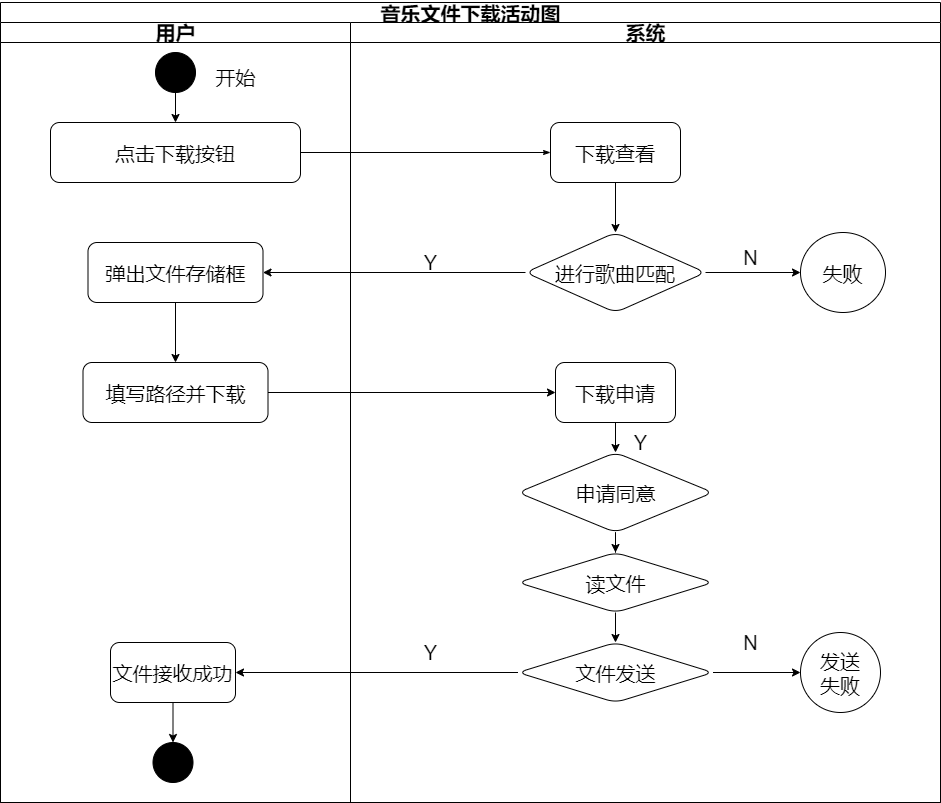

The diagram above was exported from draw.io. Its source (the exported page's mxGraphModel, read from the mxfile embedded in the PNG):
<mxGraphModel dx="1536" dy="1044" grid="1" gridSize="10" guides="1" tooltips="1" connect="1" arrows="1" fold="1" page="1" pageScale="1" pageWidth="1100" pageHeight="850" background="#ffffff" math="0" shadow="0">
  <root>
    <mxCell id="0" />
    <mxCell id="1" parent="0" />
    <mxCell id="77e6c97f196da883-1" value="音乐文件下载活动图" style="swimlane;html=1;childLayout=stackLayout;startSize=20;rounded=0;shadow=0;labelBackgroundColor=none;strokeWidth=1;fontFamily=Verdana;fontSize=20;align=center;" parent="1" vertex="1">
      <mxGeometry x="80" y="10" width="940" height="800" as="geometry" />
    </mxCell>
    <mxCell id="77e6c97f196da883-2" value="用户" style="swimlane;html=1;startSize=20;fontSize=20;" parent="77e6c97f196da883-1" vertex="1">
      <mxGeometry y="20" width="350" height="780" as="geometry" />
    </mxCell>
    <mxCell id="77e6c97f196da883-8" value="点击下载按钮" style="rounded=1;whiteSpace=wrap;html=1;shadow=0;labelBackgroundColor=none;strokeWidth=1;fontFamily=Verdana;fontSize=20;align=center;" parent="77e6c97f196da883-2" vertex="1">
      <mxGeometry x="50" y="100" width="250" height="60" as="geometry" />
    </mxCell>
    <mxCell id="f2BL39C4he81xzCLj5s_-4" style="edgeStyle=orthogonalEdgeStyle;rounded=0;orthogonalLoop=1;jettySize=auto;html=1;exitX=0.5;exitY=1;exitDx=0;exitDy=0;entryX=0.5;entryY=0;entryDx=0;entryDy=0;fontSize=20;" edge="1" parent="77e6c97f196da883-2" source="f2BL39C4he81xzCLj5s_-1" target="77e6c97f196da883-8">
      <mxGeometry relative="1" as="geometry" />
    </mxCell>
    <mxCell id="f2BL39C4he81xzCLj5s_-1" value="" style="ellipse;whiteSpace=wrap;html=1;aspect=fixed;fontSize=20;fillColor=#000000;" vertex="1" parent="77e6c97f196da883-2">
      <mxGeometry x="155" y="30" width="40" height="40" as="geometry" />
    </mxCell>
    <mxCell id="f2BL39C4he81xzCLj5s_-3" value="开始" style="text;html=1;align=center;verticalAlign=middle;resizable=0;points=[];autosize=1;fontSize=20;" vertex="1" parent="77e6c97f196da883-2">
      <mxGeometry x="205" y="40" width="60" height="30" as="geometry" />
    </mxCell>
    <mxCell id="f2BL39C4he81xzCLj5s_-25" value="弹出文件存储框" style="whiteSpace=wrap;html=1;rounded=1;shadow=0;fontFamily=Verdana;fontSize=20;strokeWidth=1;" vertex="1" parent="77e6c97f196da883-2">
      <mxGeometry x="87.5" y="220" width="175" height="60" as="geometry" />
    </mxCell>
    <mxCell id="f2BL39C4he81xzCLj5s_-31" value="填写路径并下载" style="whiteSpace=wrap;html=1;rounded=1;shadow=0;fontFamily=Verdana;fontSize=20;strokeWidth=1;" vertex="1" parent="77e6c97f196da883-2">
      <mxGeometry x="82.5" y="340" width="185" height="60" as="geometry" />
    </mxCell>
    <mxCell id="f2BL39C4he81xzCLj5s_-32" value="" style="edgeStyle=orthogonalEdgeStyle;rounded=0;orthogonalLoop=1;jettySize=auto;html=1;fontSize=20;" edge="1" parent="77e6c97f196da883-2" source="f2BL39C4he81xzCLj5s_-25" target="f2BL39C4he81xzCLj5s_-31">
      <mxGeometry relative="1" as="geometry" />
    </mxCell>
    <mxCell id="f2BL39C4he81xzCLj5s_-50" value="" style="edgeStyle=orthogonalEdgeStyle;rounded=0;orthogonalLoop=1;jettySize=auto;html=1;fontSize=20;" edge="1" parent="77e6c97f196da883-2" source="f2BL39C4he81xzCLj5s_-42">
      <mxGeometry relative="1" as="geometry">
        <mxPoint x="172.5" y="720" as="targetPoint" />
      </mxGeometry>
    </mxCell>
    <mxCell id="f2BL39C4he81xzCLj5s_-42" value="文件接收成功" style="whiteSpace=wrap;html=1;rounded=1;shadow=0;fontFamily=Verdana;fontSize=20;strokeWidth=1;" vertex="1" parent="77e6c97f196da883-2">
      <mxGeometry x="110" y="620" width="125" height="60" as="geometry" />
    </mxCell>
    <mxCell id="f2BL39C4he81xzCLj5s_-51" value="" style="ellipse;whiteSpace=wrap;html=1;aspect=fixed;fontSize=20;fillColor=#000000;" vertex="1" parent="77e6c97f196da883-2">
      <mxGeometry x="152.5" y="720" width="40" height="40" as="geometry" />
    </mxCell>
    <mxCell id="77e6c97f196da883-26" style="edgeStyle=orthogonalEdgeStyle;rounded=1;html=1;labelBackgroundColor=none;startArrow=none;startFill=0;startSize=5;endArrow=classicThin;endFill=1;endSize=5;jettySize=auto;orthogonalLoop=1;strokeWidth=1;fontFamily=Verdana;fontSize=20;" parent="77e6c97f196da883-1" source="77e6c97f196da883-8" target="77e6c97f196da883-11" edge="1">
      <mxGeometry relative="1" as="geometry" />
    </mxCell>
    <mxCell id="77e6c97f196da883-33" style="edgeStyle=orthogonalEdgeStyle;rounded=1;html=1;labelBackgroundColor=none;startArrow=none;startFill=0;startSize=5;endArrow=classicThin;endFill=1;endSize=5;jettySize=auto;orthogonalLoop=1;strokeWidth=1;fontFamily=Verdana;fontSize=20;" parent="77e6c97f196da883-1" target="77e6c97f196da883-15" edge="1">
      <mxGeometry relative="1" as="geometry">
        <mxPoint x="440" y="290" as="sourcePoint" />
      </mxGeometry>
    </mxCell>
    <mxCell id="77e6c97f196da883-39" style="edgeStyle=orthogonalEdgeStyle;rounded=1;html=1;labelBackgroundColor=none;startArrow=none;startFill=0;startSize=5;endArrow=classicThin;endFill=1;endSize=5;jettySize=auto;orthogonalLoop=1;strokeWidth=1;fontFamily=Verdana;fontSize=20;" parent="77e6c97f196da883-1" target="77e6c97f196da883-23" edge="1">
      <mxGeometry relative="1" as="geometry">
        <mxPoint x="600" y="690" as="sourcePoint" />
      </mxGeometry>
    </mxCell>
    <mxCell id="77e6c97f196da883-40" style="edgeStyle=orthogonalEdgeStyle;rounded=1;html=1;labelBackgroundColor=none;startArrow=none;startFill=0;startSize=5;endArrow=classicThin;endFill=1;endSize=5;jettySize=auto;orthogonalLoop=1;strokeWidth=1;fontFamily=Verdana;fontSize=20;" parent="77e6c97f196da883-1" target="77e6c97f196da883-24" edge="1">
      <mxGeometry relative="1" as="geometry">
        <mxPoint x="770" y="690" as="sourcePoint" />
      </mxGeometry>
    </mxCell>
    <mxCell id="107ba76e4e335f99-1" style="edgeStyle=orthogonalEdgeStyle;rounded=1;html=1;labelBackgroundColor=none;startArrow=none;startFill=0;startSize=5;endArrow=classicThin;endFill=1;endSize=5;jettySize=auto;orthogonalLoop=1;strokeWidth=1;fontFamily=Verdana;fontSize=20;" parent="77e6c97f196da883-1" target="77e6c97f196da883-18" edge="1">
      <mxGeometry relative="1" as="geometry">
        <mxPoint x="610" y="450" as="sourcePoint" />
      </mxGeometry>
    </mxCell>
    <mxCell id="107ba76e4e335f99-2" style="edgeStyle=orthogonalEdgeStyle;rounded=1;html=1;labelBackgroundColor=none;startArrow=none;startFill=0;startSize=5;endArrow=classicThin;endFill=1;endSize=5;jettySize=auto;orthogonalLoop=1;strokeWidth=1;fontFamily=Verdana;fontSize=20;" parent="77e6c97f196da883-1" source="77e6c97f196da883-22" edge="1">
      <mxGeometry relative="1" as="geometry">
        <Array as="points">
          <mxPoint x="660" y="610" />
          <mxPoint x="660" y="550" />
          <mxPoint x="400" y="550" />
        </Array>
        <mxPoint x="400" y="580" as="targetPoint" />
      </mxGeometry>
    </mxCell>
    <mxCell id="107ba76e4e335f99-3" style="edgeStyle=orthogonalEdgeStyle;rounded=1;html=1;labelBackgroundColor=none;startArrow=none;startFill=0;startSize=5;endArrow=classicThin;endFill=1;endSize=5;jettySize=auto;orthogonalLoop=1;strokeColor=#000000;strokeWidth=1;fontFamily=Verdana;fontSize=20;fontColor=#000000;" parent="77e6c97f196da883-1" source="77e6c97f196da883-22" edge="1">
      <mxGeometry relative="1" as="geometry">
        <mxPoint x="610" y="610" as="targetPoint" />
      </mxGeometry>
    </mxCell>
    <mxCell id="107ba76e4e335f99-6" style="edgeStyle=orthogonalEdgeStyle;rounded=1;html=1;labelBackgroundColor=none;startArrow=none;startFill=0;startSize=5;endArrow=classicThin;endFill=1;endSize=5;jettySize=auto;orthogonalLoop=1;strokeWidth=1;fontFamily=Verdana;fontSize=20;" parent="77e6c97f196da883-1" target="77e6c97f196da883-19" edge="1">
      <mxGeometry relative="1" as="geometry">
        <mxPoint x="450" y="610" as="sourcePoint" />
      </mxGeometry>
    </mxCell>
    <mxCell id="77e6c97f196da883-3" value="系统" style="swimlane;html=1;startSize=20;fontSize=20;align=center;" parent="77e6c97f196da883-1" vertex="1">
      <mxGeometry x="350" y="20" width="590" height="780" as="geometry" />
    </mxCell>
    <mxCell id="77e6c97f196da883-11" value="下载查看" style="rounded=1;whiteSpace=wrap;html=1;shadow=0;labelBackgroundColor=none;strokeWidth=1;fontFamily=Verdana;fontSize=20;align=center;" parent="77e6c97f196da883-3" vertex="1">
      <mxGeometry x="200" y="100" width="130" height="60" as="geometry" />
    </mxCell>
    <mxCell id="f2BL39C4he81xzCLj5s_-5" value="进行歌曲匹配" style="rhombus;whiteSpace=wrap;html=1;rounded=1;shadow=0;fontFamily=Verdana;fontSize=20;strokeWidth=1;" vertex="1" parent="77e6c97f196da883-3">
      <mxGeometry x="175" y="210" width="180" height="80" as="geometry" />
    </mxCell>
    <mxCell id="f2BL39C4he81xzCLj5s_-6" value="" style="edgeStyle=orthogonalEdgeStyle;rounded=0;orthogonalLoop=1;jettySize=auto;html=1;fontSize=20;" edge="1" parent="77e6c97f196da883-3" source="77e6c97f196da883-11" target="f2BL39C4he81xzCLj5s_-5">
      <mxGeometry relative="1" as="geometry" />
    </mxCell>
    <mxCell id="f2BL39C4he81xzCLj5s_-28" value="失败" style="ellipse;whiteSpace=wrap;html=1;rounded=1;shadow=0;fontFamily=Verdana;fontSize=20;strokeWidth=1;" vertex="1" parent="77e6c97f196da883-3">
      <mxGeometry x="450" y="210" width="85" height="80" as="geometry" />
    </mxCell>
    <mxCell id="f2BL39C4he81xzCLj5s_-29" value="" style="edgeStyle=orthogonalEdgeStyle;rounded=0;orthogonalLoop=1;jettySize=auto;html=1;fontSize=20;" edge="1" parent="77e6c97f196da883-3" source="f2BL39C4he81xzCLj5s_-5" target="f2BL39C4he81xzCLj5s_-28">
      <mxGeometry relative="1" as="geometry" />
    </mxCell>
    <mxCell id="f2BL39C4he81xzCLj5s_-30" value="N" style="text;html=1;align=center;verticalAlign=middle;resizable=0;points=[];autosize=1;fontSize=20;" vertex="1" parent="77e6c97f196da883-3">
      <mxGeometry x="385" y="220" width="30" height="30" as="geometry" />
    </mxCell>
    <mxCell id="f2BL39C4he81xzCLj5s_-33" value="下载申请" style="whiteSpace=wrap;html=1;rounded=1;shadow=0;fontFamily=Verdana;fontSize=20;strokeWidth=1;" vertex="1" parent="77e6c97f196da883-3">
      <mxGeometry x="205" y="340" width="120" height="60" as="geometry" />
    </mxCell>
    <mxCell id="f2BL39C4he81xzCLj5s_-35" value="申请同意" style="rhombus;whiteSpace=wrap;html=1;rounded=1;shadow=0;fontFamily=Verdana;fontSize=20;strokeWidth=1;" vertex="1" parent="77e6c97f196da883-3">
      <mxGeometry x="167.5" y="430" width="195" height="80" as="geometry" />
    </mxCell>
    <mxCell id="f2BL39C4he81xzCLj5s_-36" value="" style="edgeStyle=orthogonalEdgeStyle;rounded=0;orthogonalLoop=1;jettySize=auto;html=1;fontSize=20;" edge="1" parent="77e6c97f196da883-3" source="f2BL39C4he81xzCLj5s_-33" target="f2BL39C4he81xzCLj5s_-35">
      <mxGeometry relative="1" as="geometry" />
    </mxCell>
    <mxCell id="f2BL39C4he81xzCLj5s_-38" value="读文件" style="rhombus;whiteSpace=wrap;html=1;rounded=1;shadow=0;fontFamily=Verdana;fontSize=20;strokeWidth=1;" vertex="1" parent="77e6c97f196da883-3">
      <mxGeometry x="167.5" y="530" width="195" height="60" as="geometry" />
    </mxCell>
    <mxCell id="f2BL39C4he81xzCLj5s_-39" value="" style="edgeStyle=orthogonalEdgeStyle;rounded=0;orthogonalLoop=1;jettySize=auto;html=1;fontSize=20;" edge="1" parent="77e6c97f196da883-3" source="f2BL39C4he81xzCLj5s_-35" target="f2BL39C4he81xzCLj5s_-38">
      <mxGeometry relative="1" as="geometry" />
    </mxCell>
    <mxCell id="f2BL39C4he81xzCLj5s_-40" value="文件发送" style="rhombus;whiteSpace=wrap;html=1;rounded=1;shadow=0;fontFamily=Verdana;fontSize=20;strokeWidth=1;" vertex="1" parent="77e6c97f196da883-3">
      <mxGeometry x="167.5" y="620" width="195" height="60" as="geometry" />
    </mxCell>
    <mxCell id="f2BL39C4he81xzCLj5s_-41" value="" style="edgeStyle=orthogonalEdgeStyle;rounded=0;orthogonalLoop=1;jettySize=auto;html=1;fontSize=20;" edge="1" parent="77e6c97f196da883-3" source="f2BL39C4he81xzCLj5s_-38" target="f2BL39C4he81xzCLj5s_-40">
      <mxGeometry relative="1" as="geometry" />
    </mxCell>
    <mxCell id="f2BL39C4he81xzCLj5s_-45" value="发送&lt;br&gt;失败" style="ellipse;whiteSpace=wrap;html=1;rounded=1;shadow=0;fontFamily=Verdana;fontSize=20;strokeWidth=1;" vertex="1" parent="77e6c97f196da883-3">
      <mxGeometry x="450" y="610" width="80" height="80" as="geometry" />
    </mxCell>
    <mxCell id="f2BL39C4he81xzCLj5s_-46" value="" style="edgeStyle=orthogonalEdgeStyle;rounded=0;orthogonalLoop=1;jettySize=auto;html=1;fontSize=20;" edge="1" parent="77e6c97f196da883-3" source="f2BL39C4he81xzCLj5s_-40" target="f2BL39C4he81xzCLj5s_-45">
      <mxGeometry relative="1" as="geometry" />
    </mxCell>
    <mxCell id="f2BL39C4he81xzCLj5s_-26" value="" style="edgeStyle=orthogonalEdgeStyle;rounded=0;orthogonalLoop=1;jettySize=auto;html=1;fontSize=20;" edge="1" parent="77e6c97f196da883-1" source="f2BL39C4he81xzCLj5s_-5" target="f2BL39C4he81xzCLj5s_-25">
      <mxGeometry relative="1" as="geometry" />
    </mxCell>
    <mxCell id="f2BL39C4he81xzCLj5s_-34" value="" style="edgeStyle=orthogonalEdgeStyle;rounded=0;orthogonalLoop=1;jettySize=auto;html=1;fontSize=20;" edge="1" parent="77e6c97f196da883-1" source="f2BL39C4he81xzCLj5s_-31" target="f2BL39C4he81xzCLj5s_-33">
      <mxGeometry relative="1" as="geometry" />
    </mxCell>
    <mxCell id="f2BL39C4he81xzCLj5s_-43" value="" style="edgeStyle=orthogonalEdgeStyle;rounded=0;orthogonalLoop=1;jettySize=auto;html=1;fontSize=20;" edge="1" parent="77e6c97f196da883-1" source="f2BL39C4he81xzCLj5s_-40" target="f2BL39C4he81xzCLj5s_-42">
      <mxGeometry relative="1" as="geometry" />
    </mxCell>
    <mxCell id="f2BL39C4he81xzCLj5s_-27" value="Y" style="text;html=1;align=center;verticalAlign=middle;resizable=0;points=[];autosize=1;fontSize=20;" vertex="1" parent="1">
      <mxGeometry x="495" y="255" width="30" height="30" as="geometry" />
    </mxCell>
    <mxCell id="f2BL39C4he81xzCLj5s_-37" value="Y" style="text;html=1;align=center;verticalAlign=middle;resizable=0;points=[];autosize=1;fontSize=20;" vertex="1" parent="1">
      <mxGeometry x="705" y="435" width="30" height="30" as="geometry" />
    </mxCell>
    <mxCell id="f2BL39C4he81xzCLj5s_-44" value="Y" style="text;html=1;align=center;verticalAlign=middle;resizable=0;points=[];autosize=1;fontSize=20;" vertex="1" parent="1">
      <mxGeometry x="495" y="645" width="30" height="30" as="geometry" />
    </mxCell>
    <mxCell id="f2BL39C4he81xzCLj5s_-48" value="N" style="text;html=1;align=center;verticalAlign=middle;resizable=0;points=[];autosize=1;fontSize=20;" vertex="1" parent="1">
      <mxGeometry x="815" y="635" width="30" height="30" as="geometry" />
    </mxCell>
  </root>
</mxGraphModel>